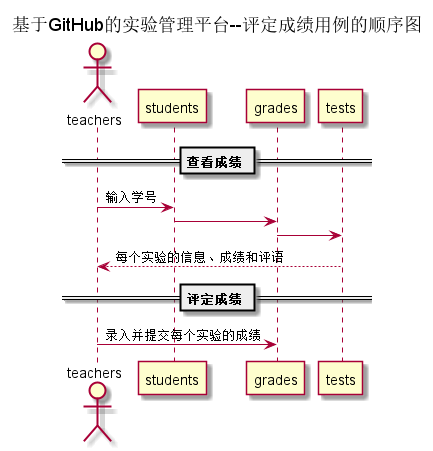

The diagram above was rendered by PlantUML. Its source (embedded in the PNG):
@startuml
title 基于GitHub的实验管理平台--评定成绩用例的顺序图
actor teachers
== 查看成绩 ==
teachers -> students : 输入学号
students -> grades
grades -> tests
tests --> teachers:每个实验的信息、成绩和评语
== 评定成绩 ==
teachers -> grades : 录入并提交每个实验的成绩
@enduml